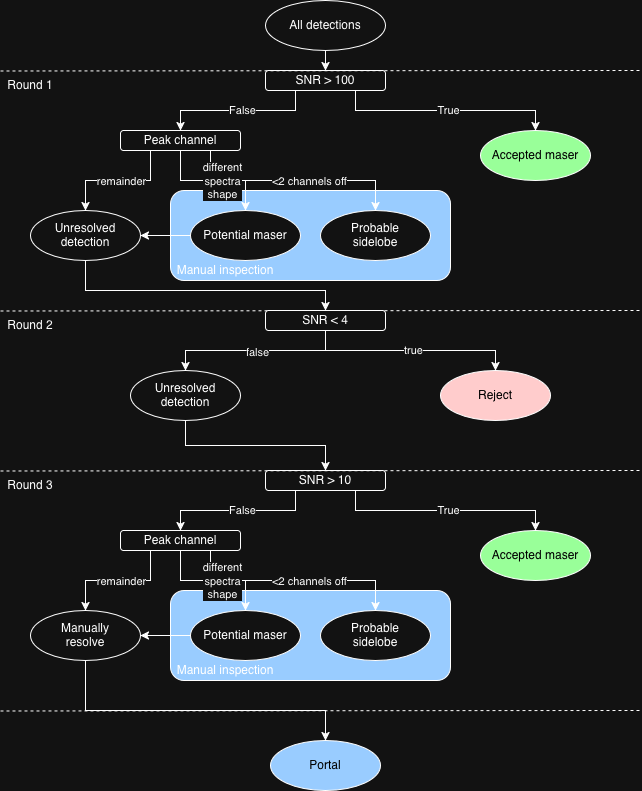

The diagram above was exported from draw.io. Its source (the exported page's mxGraphModel, read from the mxfile embedded in the PNG):
<mxGraphModel dx="2066" dy="1134" grid="1" gridSize="10" guides="1" tooltips="1" connect="1" arrows="1" fold="1" page="1" pageScale="1" pageWidth="850" pageHeight="1100" math="0" shadow="0">
  <root>
    <mxCell id="0" />
    <mxCell id="1" parent="0" />
    <mxCell id="2" value="" style="rounded=1;whiteSpace=wrap;html=1;fillColor=light-dark(#FFFFFF,#99CCFF);" vertex="1" parent="1">
      <mxGeometry x="210" y="230" width="280" height="90" as="geometry" />
    </mxCell>
    <mxCell id="3" style="edgeStyle=orthogonalEdgeStyle;rounded=0;orthogonalLoop=1;jettySize=auto;html=1;exitX=0.5;exitY=1;exitDx=0;exitDy=0;" edge="1" source="4" parent="1">
      <mxGeometry relative="1" as="geometry">
        <mxPoint x="365" y="110" as="targetPoint" />
      </mxGeometry>
    </mxCell>
    <mxCell id="4" value="All detections" style="ellipse;whiteSpace=wrap;html=1;" vertex="1" parent="1">
      <mxGeometry x="305" y="40" width="120" height="50" as="geometry" />
    </mxCell>
    <mxCell id="5" style="edgeStyle=orthogonalEdgeStyle;rounded=0;orthogonalLoop=1;jettySize=auto;html=1;exitX=0.75;exitY=1;exitDx=0;exitDy=0;entryX=0.5;entryY=0;entryDx=0;entryDy=0;" edge="1" source="9" target="11" parent="1">
      <mxGeometry relative="1" as="geometry">
        <mxPoint x="520" y="170" as="targetPoint" />
      </mxGeometry>
    </mxCell>
    <mxCell id="6" value="True" style="edgeLabel;html=1;align=center;verticalAlign=middle;resizable=0;points=[];" vertex="1" connectable="0" parent="5">
      <mxGeometry x="0.3697" y="1" relative="1" as="geometry">
        <mxPoint x="-39" as="offset" />
      </mxGeometry>
    </mxCell>
    <mxCell id="7" style="edgeStyle=orthogonalEdgeStyle;rounded=0;orthogonalLoop=1;jettySize=auto;html=1;exitX=0.25;exitY=1;exitDx=0;exitDy=0;" edge="1" source="9" parent="1">
      <mxGeometry relative="1" as="geometry">
        <mxPoint x="220" y="170" as="targetPoint" />
      </mxGeometry>
    </mxCell>
    <mxCell id="8" value="False" style="edgeLabel;html=1;align=center;verticalAlign=middle;resizable=0;points=[];" vertex="1" connectable="0" parent="7">
      <mxGeometry x="-0.0452" y="-1" relative="1" as="geometry">
        <mxPoint as="offset" />
      </mxGeometry>
    </mxCell>
    <mxCell id="9" value="SNR &amp;gt; 100" style="rounded=1;whiteSpace=wrap;html=1;" vertex="1" parent="1">
      <mxGeometry x="305" y="110" width="120" height="20" as="geometry" />
    </mxCell>
    <mxCell id="10" value="" style="endArrow=none;dashed=1;html=1;rounded=0;" edge="1" parent="1">
      <mxGeometry width="50" height="50" relative="1" as="geometry">
        <mxPoint x="40" y="110.5" as="sourcePoint" />
        <mxPoint x="680" y="110" as="targetPoint" />
      </mxGeometry>
    </mxCell>
    <mxCell id="11" value="&lt;span style=&quot;color: light-dark(rgb(0, 0, 0), rgb(0, 0, 0));&quot;&gt;Accepted maser&lt;/span&gt;" style="ellipse;whiteSpace=wrap;html=1;fillColor=light-dark(#FFFFFF,#99FF99);" vertex="1" parent="1">
      <mxGeometry x="520" y="170" width="110" height="50" as="geometry" />
    </mxCell>
    <mxCell id="12" value="Round 1" style="text;html=1;whiteSpace=wrap;strokeColor=none;fillColor=none;align=center;verticalAlign=middle;rounded=0;" vertex="1" parent="1">
      <mxGeometry x="40" y="110" width="60" height="30" as="geometry" />
    </mxCell>
    <mxCell id="13" style="edgeStyle=orthogonalEdgeStyle;rounded=0;orthogonalLoop=1;jettySize=auto;html=1;exitX=0.75;exitY=1;exitDx=0;exitDy=0;" edge="1" source="19" target="20" parent="1">
      <mxGeometry relative="1" as="geometry" />
    </mxCell>
    <mxCell id="14" value="&amp;lt;2 channels off" style="edgeLabel;html=1;align=center;verticalAlign=middle;resizable=0;points=[];" vertex="1" connectable="0" parent="13">
      <mxGeometry x="0.2952" y="-3" relative="1" as="geometry">
        <mxPoint x="-18" y="-3" as="offset" />
      </mxGeometry>
    </mxCell>
    <mxCell id="15" style="edgeStyle=orthogonalEdgeStyle;rounded=0;orthogonalLoop=1;jettySize=auto;html=1;exitX=0.25;exitY=1;exitDx=0;exitDy=0;entryX=0.5;entryY=0;entryDx=0;entryDy=0;" edge="1" source="19" target="24" parent="1">
      <mxGeometry relative="1" as="geometry" />
    </mxCell>
    <mxCell id="16" value="remainder" style="edgeLabel;html=1;align=center;verticalAlign=middle;resizable=0;points=[];" vertex="1" connectable="0" parent="15">
      <mxGeometry x="0.168" y="4" relative="1" as="geometry">
        <mxPoint x="13" y="-4" as="offset" />
      </mxGeometry>
    </mxCell>
    <mxCell id="17" style="edgeStyle=orthogonalEdgeStyle;rounded=0;orthogonalLoop=1;jettySize=auto;html=1;exitX=0.5;exitY=1;exitDx=0;exitDy=0;" edge="1" source="19" target="22" parent="1">
      <mxGeometry relative="1" as="geometry" />
    </mxCell>
    <mxCell id="18" value="different&lt;br&gt;spectra&lt;br&gt;shape" style="edgeLabel;html=1;align=center;verticalAlign=middle;resizable=0;points=[];" vertex="1" connectable="0" parent="17">
      <mxGeometry x="0.1368" y="-2" relative="1" as="geometry">
        <mxPoint y="-2" as="offset" />
      </mxGeometry>
    </mxCell>
    <mxCell id="19" value="Peak channel" style="rounded=1;whiteSpace=wrap;html=1;" vertex="1" parent="1">
      <mxGeometry x="160" y="170" width="120" height="20" as="geometry" />
    </mxCell>
    <mxCell id="20" value="Probable&lt;br&gt;sidelobe" style="ellipse;whiteSpace=wrap;html=1;" vertex="1" parent="1">
      <mxGeometry x="360" y="250" width="110" height="50" as="geometry" />
    </mxCell>
    <mxCell id="21" style="edgeStyle=orthogonalEdgeStyle;rounded=0;orthogonalLoop=1;jettySize=auto;html=1;exitX=0;exitY=0.5;exitDx=0;exitDy=0;entryX=1;entryY=0.5;entryDx=0;entryDy=0;" edge="1" source="22" target="24" parent="1">
      <mxGeometry relative="1" as="geometry" />
    </mxCell>
    <mxCell id="22" value="Potential maser" style="ellipse;whiteSpace=wrap;html=1;" vertex="1" parent="1">
      <mxGeometry x="230" y="250" width="110" height="50" as="geometry" />
    </mxCell>
    <mxCell id="23" style="edgeStyle=orthogonalEdgeStyle;rounded=0;orthogonalLoop=1;jettySize=auto;html=1;exitX=0.5;exitY=1;exitDx=0;exitDy=0;entryX=0.5;entryY=0;entryDx=0;entryDy=0;" edge="1" source="24" target="31" parent="1">
      <mxGeometry relative="1" as="geometry">
        <Array as="points">
          <mxPoint x="125" y="330" />
          <mxPoint x="365" y="330" />
        </Array>
      </mxGeometry>
    </mxCell>
    <mxCell id="24" value="&lt;div&gt;Unresolved&lt;/div&gt;&lt;div&gt;detection&lt;/div&gt;" style="ellipse;whiteSpace=wrap;html=1;" vertex="1" parent="1">
      <mxGeometry x="70" y="250" width="110" height="50" as="geometry" />
    </mxCell>
    <mxCell id="25" value="" style="endArrow=none;dashed=1;html=1;rounded=0;" edge="1" parent="1">
      <mxGeometry width="50" height="50" relative="1" as="geometry">
        <mxPoint x="40" y="350.5" as="sourcePoint" />
        <mxPoint x="680" y="350" as="targetPoint" />
      </mxGeometry>
    </mxCell>
    <mxCell id="26" value="Round 2" style="text;html=1;whiteSpace=wrap;strokeColor=none;fillColor=none;align=center;verticalAlign=middle;rounded=0;" vertex="1" parent="1">
      <mxGeometry x="40" y="350" width="60" height="30" as="geometry" />
    </mxCell>
    <mxCell id="27" style="edgeStyle=orthogonalEdgeStyle;rounded=0;orthogonalLoop=1;jettySize=auto;html=1;exitX=0.5;exitY=1;exitDx=0;exitDy=0;" edge="1" source="31" target="32" parent="1">
      <mxGeometry relative="1" as="geometry" />
    </mxCell>
    <mxCell id="28" value="true" style="edgeLabel;html=1;align=center;verticalAlign=middle;resizable=0;points=[];" vertex="1" connectable="0" parent="27">
      <mxGeometry x="0.019" y="1" relative="1" as="geometry">
        <mxPoint as="offset" />
      </mxGeometry>
    </mxCell>
    <mxCell id="29" style="edgeStyle=orthogonalEdgeStyle;rounded=0;orthogonalLoop=1;jettySize=auto;html=1;exitX=0.5;exitY=1;exitDx=0;exitDy=0;" edge="1" source="31" target="34" parent="1">
      <mxGeometry relative="1" as="geometry" />
    </mxCell>
    <mxCell id="30" value="false" style="edgeLabel;html=1;align=center;verticalAlign=middle;resizable=0;points=[];" vertex="1" connectable="0" parent="29">
      <mxGeometry x="-0.0069" y="1" relative="1" as="geometry">
        <mxPoint as="offset" />
      </mxGeometry>
    </mxCell>
    <mxCell id="31" value="SNR &amp;lt; 4" style="rounded=1;whiteSpace=wrap;html=1;" vertex="1" parent="1">
      <mxGeometry x="305" y="350" width="120" height="20" as="geometry" />
    </mxCell>
    <mxCell id="32" value="&lt;span style=&quot;color: light-dark(rgb(0, 0, 0), rgb(0, 0, 0));&quot;&gt;Reject&lt;/span&gt;" style="ellipse;whiteSpace=wrap;html=1;fillColor=light-dark(#FFFFFF,#FFCCCC);" vertex="1" parent="1">
      <mxGeometry x="480" y="410" width="110" height="50" as="geometry" />
    </mxCell>
    <mxCell id="33" style="edgeStyle=orthogonalEdgeStyle;rounded=0;orthogonalLoop=1;jettySize=auto;html=1;exitX=0.5;exitY=1;exitDx=0;exitDy=0;" edge="1" source="34" target="40" parent="1">
      <mxGeometry relative="1" as="geometry" />
    </mxCell>
    <mxCell id="34" value="&lt;div&gt;Unresolved&lt;/div&gt;&lt;div&gt;detection&lt;/div&gt;" style="ellipse;whiteSpace=wrap;html=1;" vertex="1" parent="1">
      <mxGeometry x="170" y="410" width="110" height="50" as="geometry" />
    </mxCell>
    <mxCell id="35" value="" style="rounded=1;whiteSpace=wrap;html=1;fillColor=light-dark(#FFFFFF,#99CCFF);" vertex="1" parent="1">
      <mxGeometry x="210" y="630" width="280" height="90" as="geometry" />
    </mxCell>
    <mxCell id="36" style="edgeStyle=orthogonalEdgeStyle;rounded=0;orthogonalLoop=1;jettySize=auto;html=1;exitX=0.75;exitY=1;exitDx=0;exitDy=0;entryX=0.5;entryY=0;entryDx=0;entryDy=0;" edge="1" source="40" target="42" parent="1">
      <mxGeometry relative="1" as="geometry">
        <mxPoint x="520" y="570" as="targetPoint" />
      </mxGeometry>
    </mxCell>
    <mxCell id="37" value="True" style="edgeLabel;html=1;align=center;verticalAlign=middle;resizable=0;points=[];" vertex="1" connectable="0" parent="36">
      <mxGeometry x="0.3697" y="1" relative="1" as="geometry">
        <mxPoint x="-39" as="offset" />
      </mxGeometry>
    </mxCell>
    <mxCell id="38" style="edgeStyle=orthogonalEdgeStyle;rounded=0;orthogonalLoop=1;jettySize=auto;html=1;exitX=0.25;exitY=1;exitDx=0;exitDy=0;" edge="1" source="40" parent="1">
      <mxGeometry relative="1" as="geometry">
        <mxPoint x="220" y="570" as="targetPoint" />
      </mxGeometry>
    </mxCell>
    <mxCell id="39" value="False" style="edgeLabel;html=1;align=center;verticalAlign=middle;resizable=0;points=[];" vertex="1" connectable="0" parent="38">
      <mxGeometry x="-0.0452" y="-1" relative="1" as="geometry">
        <mxPoint as="offset" />
      </mxGeometry>
    </mxCell>
    <mxCell id="40" value="SNR &amp;gt; 10" style="rounded=1;whiteSpace=wrap;html=1;" vertex="1" parent="1">
      <mxGeometry x="305" y="510" width="120" height="20" as="geometry" />
    </mxCell>
    <mxCell id="41" value="" style="endArrow=none;dashed=1;html=1;rounded=0;" edge="1" parent="1">
      <mxGeometry width="50" height="50" relative="1" as="geometry">
        <mxPoint x="40" y="510.5" as="sourcePoint" />
        <mxPoint x="680" y="510" as="targetPoint" />
      </mxGeometry>
    </mxCell>
    <mxCell id="42" value="&lt;span style=&quot;color: light-dark(rgb(0, 0, 0), rgb(0, 0, 0));&quot;&gt;Accepted maser&lt;/span&gt;" style="ellipse;whiteSpace=wrap;html=1;fillColor=light-dark(#FFFFFF,#99FF99);" vertex="1" parent="1">
      <mxGeometry x="520" y="570" width="110" height="50" as="geometry" />
    </mxCell>
    <mxCell id="43" value="Round 3" style="text;html=1;whiteSpace=wrap;strokeColor=none;fillColor=none;align=center;verticalAlign=middle;rounded=0;" vertex="1" parent="1">
      <mxGeometry x="40" y="510" width="60" height="30" as="geometry" />
    </mxCell>
    <mxCell id="44" style="edgeStyle=orthogonalEdgeStyle;rounded=0;orthogonalLoop=1;jettySize=auto;html=1;exitX=0.75;exitY=1;exitDx=0;exitDy=0;" edge="1" source="50" target="51" parent="1">
      <mxGeometry relative="1" as="geometry" />
    </mxCell>
    <mxCell id="45" value="&amp;lt;2 channels off" style="edgeLabel;html=1;align=center;verticalAlign=middle;resizable=0;points=[];" vertex="1" connectable="0" parent="44">
      <mxGeometry x="0.2952" y="-3" relative="1" as="geometry">
        <mxPoint x="-18" y="-3" as="offset" />
      </mxGeometry>
    </mxCell>
    <mxCell id="46" style="edgeStyle=orthogonalEdgeStyle;rounded=0;orthogonalLoop=1;jettySize=auto;html=1;exitX=0.25;exitY=1;exitDx=0;exitDy=0;entryX=0.5;entryY=0;entryDx=0;entryDy=0;" edge="1" source="50" target="55" parent="1">
      <mxGeometry relative="1" as="geometry" />
    </mxCell>
    <mxCell id="47" value="remainder" style="edgeLabel;html=1;align=center;verticalAlign=middle;resizable=0;points=[];" vertex="1" connectable="0" parent="46">
      <mxGeometry x="0.168" y="4" relative="1" as="geometry">
        <mxPoint x="13" y="-4" as="offset" />
      </mxGeometry>
    </mxCell>
    <mxCell id="48" style="edgeStyle=orthogonalEdgeStyle;rounded=0;orthogonalLoop=1;jettySize=auto;html=1;exitX=0.5;exitY=1;exitDx=0;exitDy=0;" edge="1" source="50" target="53" parent="1">
      <mxGeometry relative="1" as="geometry" />
    </mxCell>
    <mxCell id="49" value="different&lt;br&gt;spectra&lt;br&gt;shape" style="edgeLabel;html=1;align=center;verticalAlign=middle;resizable=0;points=[];" vertex="1" connectable="0" parent="48">
      <mxGeometry x="0.1368" y="-2" relative="1" as="geometry">
        <mxPoint y="-2" as="offset" />
      </mxGeometry>
    </mxCell>
    <mxCell id="50" value="Peak channel" style="rounded=1;whiteSpace=wrap;html=1;" vertex="1" parent="1">
      <mxGeometry x="160" y="570" width="120" height="20" as="geometry" />
    </mxCell>
    <mxCell id="51" value="Probable&lt;br&gt;sidelobe" style="ellipse;whiteSpace=wrap;html=1;" vertex="1" parent="1">
      <mxGeometry x="360" y="650" width="110" height="50" as="geometry" />
    </mxCell>
    <mxCell id="52" style="edgeStyle=orthogonalEdgeStyle;rounded=0;orthogonalLoop=1;jettySize=auto;html=1;exitX=0;exitY=0.5;exitDx=0;exitDy=0;entryX=1;entryY=0.5;entryDx=0;entryDy=0;" edge="1" source="53" target="55" parent="1">
      <mxGeometry relative="1" as="geometry" />
    </mxCell>
    <mxCell id="53" value="Potential maser" style="ellipse;whiteSpace=wrap;html=1;" vertex="1" parent="1">
      <mxGeometry x="230" y="650" width="110" height="50" as="geometry" />
    </mxCell>
    <mxCell id="54" style="edgeStyle=orthogonalEdgeStyle;rounded=0;orthogonalLoop=1;jettySize=auto;html=1;exitX=0.5;exitY=1;exitDx=0;exitDy=0;" edge="1" source="55" target="58" parent="1">
      <mxGeometry relative="1" as="geometry">
        <Array as="points">
          <mxPoint x="125" y="750" />
          <mxPoint x="365" y="750" />
        </Array>
      </mxGeometry>
    </mxCell>
    <mxCell id="55" value="&lt;div&gt;Manually&lt;/div&gt;&lt;div&gt;resolve&lt;/div&gt;" style="ellipse;whiteSpace=wrap;html=1;" vertex="1" parent="1">
      <mxGeometry x="70" y="650" width="110" height="50" as="geometry" />
    </mxCell>
    <mxCell id="56" value="Manual inspection" style="text;html=1;whiteSpace=wrap;strokeColor=none;fillColor=none;align=center;verticalAlign=middle;rounded=0;" vertex="1" parent="1">
      <mxGeometry x="210" y="300" width="110" height="20" as="geometry" />
    </mxCell>
    <mxCell id="57" value="Manual inspection" style="text;html=1;whiteSpace=wrap;strokeColor=none;fillColor=none;align=center;verticalAlign=middle;rounded=0;" vertex="1" parent="1">
      <mxGeometry x="210" y="700" width="110" height="20" as="geometry" />
    </mxCell>
    <mxCell id="58" value="&lt;span style=&quot;color: light-dark(rgb(0, 0, 0), rgb(0, 0, 0));&quot;&gt;Portal&lt;/span&gt;" style="ellipse;whiteSpace=wrap;html=1;fillColor=light-dark(#FFFFFF,#99CCFF);" vertex="1" parent="1">
      <mxGeometry x="310" y="780" width="110" height="50" as="geometry" />
    </mxCell>
    <mxCell id="59" value="" style="endArrow=none;dashed=1;html=1;rounded=0;" edge="1" parent="1">
      <mxGeometry width="50" height="50" relative="1" as="geometry">
        <mxPoint x="40" y="750.5" as="sourcePoint" />
        <mxPoint x="680" y="750" as="targetPoint" />
      </mxGeometry>
    </mxCell>
  </root>
</mxGraphModel>